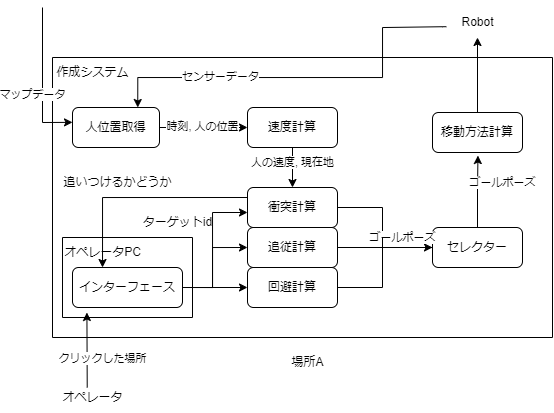

The diagram above was exported from draw.io. Its source (the exported page's mxGraphModel, read from the mxfile embedded in the PNG):
<mxGraphModel dx="1317" dy="717" grid="1" gridSize="10" guides="1" tooltips="1" connect="1" arrows="1" fold="1" page="1" pageScale="1" pageWidth="827" pageHeight="1169" math="0" shadow="0">
  <root>
    <mxCell id="0" />
    <mxCell id="1" parent="0" />
    <mxCell id="p3XjbXPdAwx0f5DoJ2kn-9" value="" style="swimlane;startSize=0;" parent="1" vertex="1">
      <mxGeometry x="70" y="230" width="500" height="280" as="geometry">
        <mxRectangle x="140" y="230" width="50" height="40" as="alternateBounds" />
      </mxGeometry>
    </mxCell>
    <mxCell id="p3XjbXPdAwx0f5DoJ2kn-55" value="" style="edgeStyle=orthogonalEdgeStyle;rounded=0;orthogonalLoop=1;jettySize=auto;html=1;" parent="p3XjbXPdAwx0f5DoJ2kn-9" source="p3XjbXPdAwx0f5DoJ2kn-8" target="p3XjbXPdAwx0f5DoJ2kn-12" edge="1">
      <mxGeometry relative="1" as="geometry" />
    </mxCell>
    <mxCell id="p3XjbXPdAwx0f5DoJ2kn-56" value="時刻, 人の位置" style="edgeLabel;html=1;align=center;verticalAlign=middle;resizable=0;points=[];" parent="p3XjbXPdAwx0f5DoJ2kn-55" vertex="1" connectable="0">
      <mxGeometry x="-0.0266" y="1" relative="1" as="geometry">
        <mxPoint as="offset" />
      </mxGeometry>
    </mxCell>
    <mxCell id="p3XjbXPdAwx0f5DoJ2kn-8" value="人位置取得" style="rounded=1;whiteSpace=wrap;html=1;" parent="p3XjbXPdAwx0f5DoJ2kn-9" vertex="1">
      <mxGeometry x="20" y="50" width="87" height="40" as="geometry" />
    </mxCell>
    <mxCell id="p3XjbXPdAwx0f5DoJ2kn-10" value="作成システム" style="text;html=1;align=center;verticalAlign=middle;resizable=0;points=[];autosize=1;strokeColor=none;fillColor=none;" parent="p3XjbXPdAwx0f5DoJ2kn-9" vertex="1">
      <mxGeometry x="-10" width="100" height="30" as="geometry" />
    </mxCell>
    <mxCell id="p3XjbXPdAwx0f5DoJ2kn-81" style="edgeStyle=orthogonalEdgeStyle;rounded=0;orthogonalLoop=1;jettySize=auto;html=1;exitX=0.5;exitY=1;exitDx=0;exitDy=0;entryX=0.5;entryY=0;entryDx=0;entryDy=0;" parent="p3XjbXPdAwx0f5DoJ2kn-9" source="p3XjbXPdAwx0f5DoJ2kn-12" target="p3XjbXPdAwx0f5DoJ2kn-15" edge="1">
      <mxGeometry relative="1" as="geometry" />
    </mxCell>
    <mxCell id="p3XjbXPdAwx0f5DoJ2kn-82" value="人の速度, 現在地" style="edgeLabel;html=1;align=center;verticalAlign=middle;resizable=0;points=[];" parent="p3XjbXPdAwx0f5DoJ2kn-81" vertex="1" connectable="0">
      <mxGeometry x="-0.0728" y="2" relative="1" as="geometry">
        <mxPoint x="-2" y="-4" as="offset" />
      </mxGeometry>
    </mxCell>
    <mxCell id="p3XjbXPdAwx0f5DoJ2kn-12" value="速度計算" style="rounded=1;whiteSpace=wrap;html=1;" parent="p3XjbXPdAwx0f5DoJ2kn-9" vertex="1">
      <mxGeometry x="195" y="50" width="90" height="40" as="geometry" />
    </mxCell>
    <mxCell id="bIlHzDKucDsJZEKpnLEK-25" style="edgeStyle=orthogonalEdgeStyle;rounded=0;orthogonalLoop=1;jettySize=auto;html=1;exitX=0;exitY=0.25;exitDx=0;exitDy=0;" parent="p3XjbXPdAwx0f5DoJ2kn-9" source="p3XjbXPdAwx0f5DoJ2kn-15" target="p3XjbXPdAwx0f5DoJ2kn-13" edge="1">
      <mxGeometry relative="1" as="geometry">
        <Array as="points">
          <mxPoint x="50" y="140" />
        </Array>
      </mxGeometry>
    </mxCell>
    <mxCell id="p3XjbXPdAwx0f5DoJ2kn-15" value="衝突計算" style="rounded=1;whiteSpace=wrap;html=1;" parent="p3XjbXPdAwx0f5DoJ2kn-9" vertex="1">
      <mxGeometry x="195" y="130" width="90" height="40" as="geometry" />
    </mxCell>
    <mxCell id="p3XjbXPdAwx0f5DoJ2kn-16" style="edgeStyle=orthogonalEdgeStyle;rounded=0;orthogonalLoop=1;jettySize=auto;html=1;exitX=0.5;exitY=1;exitDx=0;exitDy=0;" parent="p3XjbXPdAwx0f5DoJ2kn-9" source="p3XjbXPdAwx0f5DoJ2kn-15" target="p3XjbXPdAwx0f5DoJ2kn-15" edge="1">
      <mxGeometry relative="1" as="geometry" />
    </mxCell>
    <mxCell id="p3XjbXPdAwx0f5DoJ2kn-17" value="移動方法計算" style="rounded=1;whiteSpace=wrap;html=1;" parent="p3XjbXPdAwx0f5DoJ2kn-9" vertex="1">
      <mxGeometry x="380" y="55" width="90" height="40" as="geometry" />
    </mxCell>
    <mxCell id="p3XjbXPdAwx0f5DoJ2kn-30" value="" style="swimlane;startSize=0;" parent="p3XjbXPdAwx0f5DoJ2kn-9" vertex="1">
      <mxGeometry x="10" y="180" width="130" height="80" as="geometry" />
    </mxCell>
    <mxCell id="p3XjbXPdAwx0f5DoJ2kn-13" value="インターフェース" style="rounded=1;whiteSpace=wrap;html=1;" parent="p3XjbXPdAwx0f5DoJ2kn-30" vertex="1">
      <mxGeometry x="10" y="30" width="110" height="40" as="geometry" />
    </mxCell>
    <mxCell id="p3XjbXPdAwx0f5DoJ2kn-31" value="オペレータPC" style="text;html=1;align=center;verticalAlign=middle;resizable=0;points=[];autosize=1;strokeColor=none;fillColor=none;" parent="p3XjbXPdAwx0f5DoJ2kn-30" vertex="1">
      <mxGeometry x="-10" width="100" height="30" as="geometry" />
    </mxCell>
    <mxCell id="bIlHzDKucDsJZEKpnLEK-15" style="edgeStyle=orthogonalEdgeStyle;rounded=0;orthogonalLoop=1;jettySize=auto;html=1;exitX=1;exitY=0.5;exitDx=0;exitDy=0;entryX=0;entryY=0.5;entryDx=0;entryDy=0;" parent="p3XjbXPdAwx0f5DoJ2kn-9" source="MOEL_l4VxM4KasxD2j3D-2" target="MOEL_l4VxM4KasxD2j3D-3" edge="1">
      <mxGeometry relative="1" as="geometry" />
    </mxCell>
    <mxCell id="MOEL_l4VxM4KasxD2j3D-2" value="追従計算" style="rounded=1;whiteSpace=wrap;html=1;" parent="p3XjbXPdAwx0f5DoJ2kn-9" vertex="1">
      <mxGeometry x="195" y="170" width="90" height="40" as="geometry" />
    </mxCell>
    <mxCell id="MOEL_l4VxM4KasxD2j3D-3" value="セレクター" style="rounded=1;whiteSpace=wrap;html=1;" parent="p3XjbXPdAwx0f5DoJ2kn-9" vertex="1">
      <mxGeometry x="380" y="170" width="90" height="40" as="geometry" />
    </mxCell>
    <mxCell id="MOEL_l4VxM4KasxD2j3D-9" style="edgeStyle=orthogonalEdgeStyle;rounded=0;orthogonalLoop=1;jettySize=auto;html=1;entryX=0.505;entryY=1.076;entryDx=0;entryDy=0;entryPerimeter=0;" parent="p3XjbXPdAwx0f5DoJ2kn-9" source="MOEL_l4VxM4KasxD2j3D-3" target="p3XjbXPdAwx0f5DoJ2kn-17" edge="1">
      <mxGeometry relative="1" as="geometry" />
    </mxCell>
    <mxCell id="MOEL_l4VxM4KasxD2j3D-10" value="ゴールポーズ" style="edgeLabel;html=1;align=center;verticalAlign=middle;resizable=0;points=[];" parent="p3XjbXPdAwx0f5DoJ2kn-9" vertex="1" connectable="0">
      <mxGeometry x="449.9996043938072" y="125.0014836594828" as="geometry" />
    </mxCell>
    <mxCell id="MOEL_l4VxM4KasxD2j3D-14" value="回避計算" style="rounded=1;whiteSpace=wrap;html=1;" parent="p3XjbXPdAwx0f5DoJ2kn-9" vertex="1">
      <mxGeometry x="195" y="210" width="90" height="40" as="geometry" />
    </mxCell>
    <mxCell id="bIlHzDKucDsJZEKpnLEK-14" value="" style="endArrow=none;html=1;rounded=0;exitX=1;exitY=0.5;exitDx=0;exitDy=0;entryX=0;entryY=0.5;entryDx=0;entryDy=0;" parent="p3XjbXPdAwx0f5DoJ2kn-9" source="p3XjbXPdAwx0f5DoJ2kn-15" target="MOEL_l4VxM4KasxD2j3D-3" edge="1">
      <mxGeometry width="50" height="50" relative="1" as="geometry">
        <mxPoint x="355" y="375" as="sourcePoint" />
        <mxPoint x="475" y="415" as="targetPoint" />
        <Array as="points">
          <mxPoint x="330" y="150" />
          <mxPoint x="330" y="190" />
        </Array>
      </mxGeometry>
    </mxCell>
    <mxCell id="bIlHzDKucDsJZEKpnLEK-18" value="ゴールポーズ" style="edgeLabel;html=1;align=center;verticalAlign=middle;resizable=0;points=[];" parent="p3XjbXPdAwx0f5DoJ2kn-9" vertex="1" connectable="0">
      <mxGeometry x="349.9996043938072" y="180.0014836594828" as="geometry" />
    </mxCell>
    <mxCell id="bIlHzDKucDsJZEKpnLEK-19" style="edgeStyle=orthogonalEdgeStyle;rounded=0;orthogonalLoop=1;jettySize=auto;html=1;exitX=1;exitY=0.5;exitDx=0;exitDy=0;entryX=0;entryY=0.5;entryDx=0;entryDy=0;" parent="p3XjbXPdAwx0f5DoJ2kn-9" source="p3XjbXPdAwx0f5DoJ2kn-13" target="MOEL_l4VxM4KasxD2j3D-2" edge="1">
      <mxGeometry relative="1" as="geometry">
        <Array as="points">
          <mxPoint x="160" y="230" />
          <mxPoint x="160" y="190" />
        </Array>
      </mxGeometry>
    </mxCell>
    <mxCell id="bIlHzDKucDsJZEKpnLEK-22" style="edgeStyle=orthogonalEdgeStyle;rounded=0;orthogonalLoop=1;jettySize=auto;html=1;exitX=1;exitY=0.5;exitDx=0;exitDy=0;entryX=0;entryY=0.5;entryDx=0;entryDy=0;" parent="p3XjbXPdAwx0f5DoJ2kn-9" source="p3XjbXPdAwx0f5DoJ2kn-13" target="MOEL_l4VxM4KasxD2j3D-14" edge="1">
      <mxGeometry relative="1" as="geometry" />
    </mxCell>
    <mxCell id="bIlHzDKucDsJZEKpnLEK-23" style="edgeStyle=orthogonalEdgeStyle;rounded=0;orthogonalLoop=1;jettySize=auto;html=1;exitX=1;exitY=0.5;exitDx=0;exitDy=0;" parent="p3XjbXPdAwx0f5DoJ2kn-9" source="p3XjbXPdAwx0f5DoJ2kn-13" edge="1">
      <mxGeometry relative="1" as="geometry">
        <mxPoint x="195" y="155" as="targetPoint" />
        <Array as="points">
          <mxPoint x="160" y="230" />
          <mxPoint x="160" y="155" />
          <mxPoint x="195" y="155" />
        </Array>
      </mxGeometry>
    </mxCell>
    <mxCell id="bIlHzDKucDsJZEKpnLEK-24" value="ターゲットid" style="text;html=1;align=center;verticalAlign=middle;resizable=0;points=[];autosize=1;strokeColor=none;fillColor=none;" parent="p3XjbXPdAwx0f5DoJ2kn-9" vertex="1">
      <mxGeometry x="80" y="150" width="90" height="30" as="geometry" />
    </mxCell>
    <mxCell id="bIlHzDKucDsJZEKpnLEK-26" value="追いつけるかどうか" style="text;html=1;align=center;verticalAlign=middle;resizable=0;points=[];autosize=1;strokeColor=none;fillColor=none;" parent="p3XjbXPdAwx0f5DoJ2kn-9" vertex="1">
      <mxGeometry y="110" width="130" height="30" as="geometry" />
    </mxCell>
    <mxCell id="p3XjbXPdAwx0f5DoJ2kn-47" value="Robot" style="text;html=1;align=center;verticalAlign=middle;resizable=0;points=[];autosize=1;strokeColor=none;fillColor=none;" parent="1" vertex="1">
      <mxGeometry x="465" y="180" width="60" height="30" as="geometry" />
    </mxCell>
    <mxCell id="p3XjbXPdAwx0f5DoJ2kn-50" value="" style="endArrow=classic;html=1;rounded=0;entryX=0.131;entryY=1.125;entryDx=0;entryDy=0;entryPerimeter=0;exitX=0.5;exitY=0;exitDx=0;exitDy=0;" parent="1" target="p3XjbXPdAwx0f5DoJ2kn-13" edge="1">
      <mxGeometry width="50" height="50" relative="1" as="geometry">
        <mxPoint x="104.72000000000003" y="560" as="sourcePoint" />
        <mxPoint x="124.40000000000006" y="485.00000000000006" as="targetPoint" />
        <Array as="points">
          <mxPoint x="104" y="560" />
        </Array>
      </mxGeometry>
    </mxCell>
    <mxCell id="Nd3Fw-M418ChdoNBlOCp-1" value="クリックした場所" style="edgeLabel;html=1;align=center;verticalAlign=middle;resizable=0;points=[];" parent="p3XjbXPdAwx0f5DoJ2kn-50" vertex="1" connectable="0">
      <mxGeometry x="-0.195" y="1" relative="1" as="geometry">
        <mxPoint x="17" as="offset" />
      </mxGeometry>
    </mxCell>
    <mxCell id="p3XjbXPdAwx0f5DoJ2kn-79" style="edgeStyle=orthogonalEdgeStyle;rounded=0;orthogonalLoop=1;jettySize=auto;html=1;exitX=0.5;exitY=0;exitDx=0;exitDy=0;" parent="1" source="p3XjbXPdAwx0f5DoJ2kn-17" target="p3XjbXPdAwx0f5DoJ2kn-47" edge="1">
      <mxGeometry relative="1" as="geometry">
        <mxPoint x="495" y="210" as="targetPoint" />
      </mxGeometry>
    </mxCell>
    <mxCell id="870sRw7pD7z9VvGSY5oI-3" style="edgeStyle=orthogonalEdgeStyle;rounded=0;orthogonalLoop=1;jettySize=auto;html=1;entryX=0.75;entryY=0;entryDx=0;entryDy=0;exitX=-0.019;exitY=0.64;exitDx=0;exitDy=0;exitPerimeter=0;" parent="1" source="p3XjbXPdAwx0f5DoJ2kn-47" target="p3XjbXPdAwx0f5DoJ2kn-8" edge="1">
      <mxGeometry relative="1" as="geometry">
        <mxPoint x="460" y="180" as="sourcePoint" />
        <mxPoint x="155.25" y="285" as="targetPoint" />
        <Array as="points">
          <mxPoint x="460" y="199" />
          <mxPoint x="400" y="200" />
          <mxPoint x="400" y="250" />
          <mxPoint x="155" y="250" />
        </Array>
      </mxGeometry>
    </mxCell>
    <mxCell id="870sRw7pD7z9VvGSY5oI-4" value="センサーデータ" style="edgeLabel;html=1;align=center;verticalAlign=middle;resizable=0;points=[];" parent="870sRw7pD7z9VvGSY5oI-3" vertex="1" connectable="0">
      <mxGeometry x="0.4241" y="-1" relative="1" as="geometry">
        <mxPoint as="offset" />
      </mxGeometry>
    </mxCell>
    <mxCell id="870sRw7pD7z9VvGSY5oI-5" value="" style="endArrow=classic;html=1;rounded=0;entryX=0;entryY=0.5;entryDx=0;entryDy=0;" parent="1" edge="1">
      <mxGeometry width="50" height="50" relative="1" as="geometry">
        <mxPoint x="60" y="180" as="sourcePoint" />
        <mxPoint x="90" y="294.86" as="targetPoint" />
        <Array as="points">
          <mxPoint x="60" y="295" />
        </Array>
      </mxGeometry>
    </mxCell>
    <mxCell id="870sRw7pD7z9VvGSY5oI-6" value="マップデータ" style="edgeLabel;html=1;align=center;verticalAlign=middle;resizable=0;points=[];" parent="870sRw7pD7z9VvGSY5oI-5" vertex="1" connectable="0">
      <mxGeometry x="-0.143" relative="1" as="geometry">
        <mxPoint x="-10" y="24" as="offset" />
      </mxGeometry>
    </mxCell>
    <mxCell id="-ZtRT_XqycCp_QkjvWYs-4" value="場所A" style="text;html=1;align=center;verticalAlign=middle;resizable=0;points=[];autosize=1;strokeColor=none;fillColor=none;" parent="1" vertex="1">
      <mxGeometry x="295" y="520" width="60" height="30" as="geometry" />
    </mxCell>
    <mxCell id="bIlHzDKucDsJZEKpnLEK-6" value="オペレータ" style="text;html=1;align=center;verticalAlign=middle;resizable=0;points=[];autosize=1;strokeColor=none;fillColor=none;" parent="1" vertex="1">
      <mxGeometry x="70" y="555" width="80" height="30" as="geometry" />
    </mxCell>
    <mxCell id="bIlHzDKucDsJZEKpnLEK-17" value="" style="endArrow=none;html=1;rounded=0;exitX=1;exitY=0.5;exitDx=0;exitDy=0;" parent="1" source="MOEL_l4VxM4KasxD2j3D-14" edge="1">
      <mxGeometry width="50" height="50" relative="1" as="geometry">
        <mxPoint x="355" y="455" as="sourcePoint" />
        <mxPoint x="400" y="410" as="targetPoint" />
        <Array as="points">
          <mxPoint x="400" y="460" />
        </Array>
      </mxGeometry>
    </mxCell>
  </root>
</mxGraphModel>